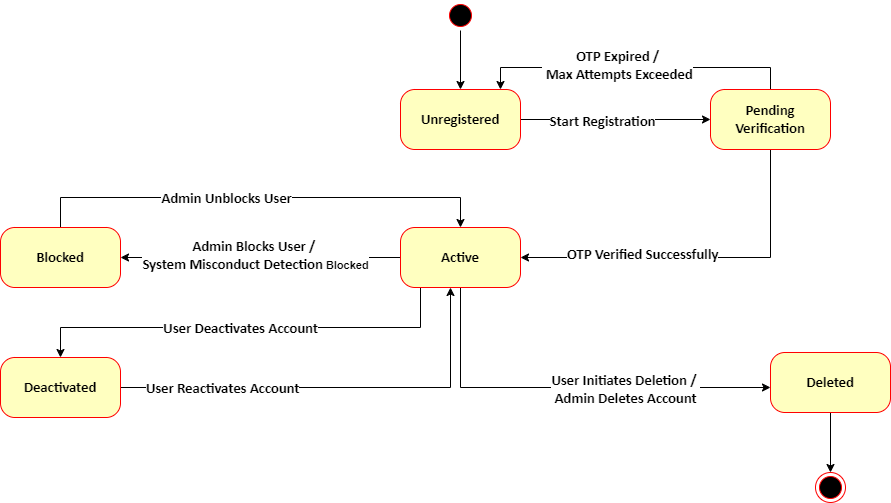

The diagram above was exported from draw.io. Its source (the exported page's mxGraphModel, read from the mxfile embedded in the PNG):
<mxGraphModel dx="1812" dy="828" grid="1" gridSize="10" guides="1" tooltips="1" connect="1" arrows="1" fold="1" page="1" pageScale="1" pageWidth="1100" pageHeight="850" background="none" math="0" shadow="0">
  <root>
    <mxCell id="0" />
    <mxCell id="1" parent="0" />
    <mxCell id="rnq6Tw5D8SAzEqQEOvFJ-12" style="edgeStyle=orthogonalEdgeStyle;rounded=0;orthogonalLoop=1;jettySize=auto;html=1;" parent="1" source="rnq6Tw5D8SAzEqQEOvFJ-3" target="rnq6Tw5D8SAzEqQEOvFJ-6" edge="1">
      <mxGeometry relative="1" as="geometry" />
    </mxCell>
    <mxCell id="rnq6Tw5D8SAzEqQEOvFJ-3" value="" style="ellipse;html=1;shape=startState;fillColor=#000000;strokeColor=#ff0000;rounded=1;shadow=0;comic=0;labelBackgroundColor=none;fontFamily=Verdana;fontSize=12;fontColor=#000000;align=center;direction=south;" parent="1" vertex="1">
      <mxGeometry x="-625" y="23" width="30" height="30" as="geometry" />
    </mxCell>
    <mxCell id="rnq6Tw5D8SAzEqQEOvFJ-5" value="" style="ellipse;html=1;shape=endState;fillColor=#000000;strokeColor=#ff0000;rounded=1;shadow=0;comic=0;labelBackgroundColor=none;fontFamily=Verdana;fontSize=12;fontColor=#000000;align=center;" parent="1" vertex="1">
      <mxGeometry x="-255" y="495" width="30" height="30" as="geometry" />
    </mxCell>
    <mxCell id="rnq6Tw5D8SAzEqQEOvFJ-19" style="edgeStyle=orthogonalEdgeStyle;rounded=0;orthogonalLoop=1;jettySize=auto;html=1;" parent="1" source="rnq6Tw5D8SAzEqQEOvFJ-6" target="rnq6Tw5D8SAzEqQEOvFJ-7" edge="1">
      <mxGeometry relative="1" as="geometry" />
    </mxCell>
    <mxCell id="rnq6Tw5D8SAzEqQEOvFJ-20" value="&lt;b&gt;&lt;span style=&quot;font-size: 11pt; font-family: Calibri, sans-serif;&quot;&gt;Start&amp;nbsp;Registration&lt;/span&gt;&lt;/b&gt;" style="edgeLabel;html=1;align=center;verticalAlign=middle;resizable=0;points=[];" parent="rnq6Tw5D8SAzEqQEOvFJ-19" vertex="1" connectable="0">
      <mxGeometry x="-0.1447" y="-1" relative="1" as="geometry">
        <mxPoint as="offset" />
      </mxGeometry>
    </mxCell>
    <mxCell id="rnq6Tw5D8SAzEqQEOvFJ-6" value="&lt;strong&gt;&lt;span style=&quot;font-size:11.0pt;line-height:&lt;br/&gt;107%;font-family:&amp;quot;Calibri&amp;quot;,sans-serif;mso-ascii-theme-font:minor-latin;&lt;br/&gt;mso-fareast-font-family:Calibri;mso-fareast-theme-font:minor-latin;mso-hansi-theme-font:&lt;br/&gt;minor-latin;mso-bidi-font-family:Arial;mso-bidi-theme-font:minor-bidi;&lt;br/&gt;mso-ansi-language:EN-US;mso-fareast-language:EN-US;mso-bidi-language:AR-SA&quot;&gt;Unregistered&lt;/span&gt;&lt;/strong&gt;" style="rounded=1;whiteSpace=wrap;html=1;arcSize=24;fillColor=#ffffc0;strokeColor=#ff0000;shadow=0;comic=0;labelBackgroundColor=none;fontFamily=Verdana;fontSize=12;fontColor=#000000;align=center;" parent="1" vertex="1">
      <mxGeometry x="-670" y="112" width="120" height="60" as="geometry" />
    </mxCell>
    <mxCell id="rnq6Tw5D8SAzEqQEOvFJ-14" style="edgeStyle=orthogonalEdgeStyle;rounded=0;orthogonalLoop=1;jettySize=auto;html=1;" parent="1" source="rnq6Tw5D8SAzEqQEOvFJ-7" target="rnq6Tw5D8SAzEqQEOvFJ-8" edge="1">
      <mxGeometry relative="1" as="geometry">
        <Array as="points">
          <mxPoint x="-300" y="280" />
        </Array>
      </mxGeometry>
    </mxCell>
    <mxCell id="rnq6Tw5D8SAzEqQEOvFJ-15" value="&lt;span class=&quot;mord&quot;&gt;&lt;b&gt;&lt;span style=&quot;font-size:11.0pt;&lt;br/&gt;line-height:107%;font-family:&amp;quot;Calibri&amp;quot;,sans-serif;mso-ascii-theme-font:minor-latin;&lt;br/&gt;mso-fareast-font-family:Calibri;mso-fareast-theme-font:minor-latin;mso-hansi-theme-font:&lt;br/&gt;minor-latin;mso-bidi-font-family:Arial;mso-bidi-theme-font:minor-bidi;&lt;br/&gt;mso-ansi-language:EN-US;mso-fareast-language:EN-US;mso-bidi-language:AR-SA&quot;&gt;OTP&amp;nbsp;Verified&amp;nbsp;Successfully&lt;/span&gt;&lt;/b&gt;&lt;/span&gt;" style="edgeLabel;html=1;align=center;verticalAlign=middle;resizable=0;points=[];" parent="rnq6Tw5D8SAzEqQEOvFJ-14" vertex="1" connectable="0">
      <mxGeometry x="0.3216" y="-4" relative="1" as="geometry">
        <mxPoint as="offset" />
      </mxGeometry>
    </mxCell>
    <mxCell id="rnq6Tw5D8SAzEqQEOvFJ-16" style="edgeStyle=orthogonalEdgeStyle;rounded=0;orthogonalLoop=1;jettySize=auto;html=1;" parent="1" source="rnq6Tw5D8SAzEqQEOvFJ-7" target="rnq6Tw5D8SAzEqQEOvFJ-6" edge="1">
      <mxGeometry relative="1" as="geometry">
        <Array as="points">
          <mxPoint x="-300" y="90" />
          <mxPoint x="-570" y="90" />
        </Array>
      </mxGeometry>
    </mxCell>
    <mxCell id="rnq6Tw5D8SAzEqQEOvFJ-17" value="&lt;span class=&quot;mord&quot;&gt;&lt;b&gt;&lt;span style=&quot;font-size:11.0pt;&lt;br/&gt;line-height:107%;font-family:&amp;quot;Calibri&amp;quot;,sans-serif;mso-ascii-theme-font:minor-latin;&lt;br/&gt;mso-fareast-font-family:Calibri;mso-fareast-theme-font:minor-latin;mso-hansi-theme-font:&lt;br/&gt;minor-latin;mso-bidi-font-family:Arial;mso-bidi-theme-font:minor-bidi;&lt;br/&gt;mso-ansi-language:EN-US;mso-fareast-language:EN-US;mso-bidi-language:AR-SA&quot;&gt;OTP&amp;nbsp;Expired&amp;nbsp;/&lt;/span&gt;&lt;/b&gt;&lt;/span&gt;&lt;div&gt;&lt;span class=&quot;mord&quot;&gt;&lt;b&gt;&lt;span style=&quot;font-size:11.0pt;&lt;br/&gt;line-height:107%;font-family:&amp;quot;Calibri&amp;quot;,sans-serif;mso-ascii-theme-font:minor-latin;&lt;br/&gt;mso-fareast-font-family:Calibri;mso-fareast-theme-font:minor-latin;mso-hansi-theme-font:&lt;br/&gt;minor-latin;mso-bidi-font-family:Arial;mso-bidi-theme-font:minor-bidi;&lt;br/&gt;mso-ansi-language:EN-US;mso-fareast-language:EN-US;mso-bidi-language:AR-SA&quot;&gt;&amp;nbsp;Max&amp;nbsp;Attempts&amp;nbsp;Exceeded&lt;/span&gt;&lt;/b&gt;&lt;/span&gt;&lt;/div&gt;" style="edgeLabel;html=1;align=center;verticalAlign=middle;resizable=0;points=[];" parent="rnq6Tw5D8SAzEqQEOvFJ-16" vertex="1" connectable="0">
      <mxGeometry x="0.1274" y="-3" relative="1" as="geometry">
        <mxPoint x="1" as="offset" />
      </mxGeometry>
    </mxCell>
    <mxCell id="rnq6Tw5D8SAzEqQEOvFJ-7" value="&lt;strong&gt;&lt;span style=&quot;font-size:11.0pt;line-height:&lt;br/&gt;107%;font-family:&amp;quot;Calibri&amp;quot;,sans-serif;mso-ascii-theme-font:minor-latin;&lt;br/&gt;mso-fareast-font-family:Calibri;mso-fareast-theme-font:minor-latin;mso-hansi-theme-font:&lt;br/&gt;minor-latin;mso-bidi-font-family:Arial;mso-bidi-theme-font:minor-bidi;&lt;br/&gt;mso-ansi-language:EN-US;mso-fareast-language:EN-US;mso-bidi-language:AR-SA&quot;&gt;Pending&lt;br/&gt;Verification&lt;/span&gt;&lt;/strong&gt;" style="rounded=1;whiteSpace=wrap;html=1;arcSize=24;fillColor=#ffffc0;strokeColor=#ff0000;shadow=0;comic=0;labelBackgroundColor=none;fontFamily=Verdana;fontSize=12;fontColor=#000000;align=center;" parent="1" vertex="1">
      <mxGeometry x="-360" y="112" width="120" height="60" as="geometry" />
    </mxCell>
    <mxCell id="rnq6Tw5D8SAzEqQEOvFJ-21" style="edgeStyle=orthogonalEdgeStyle;rounded=0;orthogonalLoop=1;jettySize=auto;html=1;" parent="1" source="rnq6Tw5D8SAzEqQEOvFJ-8" target="rnq6Tw5D8SAzEqQEOvFJ-9" edge="1">
      <mxGeometry relative="1" as="geometry" />
    </mxCell>
    <mxCell id="rnq6Tw5D8SAzEqQEOvFJ-22" value="&lt;span class=&quot;mord&quot;&gt;&lt;b&gt;&lt;span style=&quot;font-size:11.0pt;&lt;br/&gt;line-height:107%;font-family:&amp;quot;Calibri&amp;quot;,sans-serif;mso-ascii-theme-font:minor-latin;&lt;br/&gt;mso-fareast-font-family:Calibri;mso-fareast-theme-font:minor-latin;mso-hansi-theme-font:&lt;br/&gt;minor-latin;mso-bidi-font-family:Arial;mso-bidi-theme-font:minor-bidi;&lt;br/&gt;mso-ansi-language:EN-US;mso-fareast-language:EN-US;mso-bidi-language:AR-SA&quot;&gt;Admin&amp;nbsp;Blocks&amp;nbsp;User&amp;nbsp;/&amp;nbsp;&lt;/span&gt;&lt;/b&gt;&lt;/span&gt;&lt;div&gt;&lt;span class=&quot;mord&quot;&gt;&lt;b&gt;&lt;span style=&quot;font-size:11.0pt;&lt;br/&gt;line-height:107%;font-family:&amp;quot;Calibri&amp;quot;,sans-serif;mso-ascii-theme-font:minor-latin;&lt;br/&gt;mso-fareast-font-family:Calibri;mso-fareast-theme-font:minor-latin;mso-hansi-theme-font:&lt;br/&gt;minor-latin;mso-bidi-font-family:Arial;mso-bidi-theme-font:minor-bidi;&lt;br/&gt;mso-ansi-language:EN-US;mso-fareast-language:EN-US;mso-bidi-language:AR-SA&quot;&gt;System&amp;nbsp;Misconduct&amp;nbsp;Detection&lt;/span&gt;&lt;/b&gt;&lt;/span&gt;&lt;span class=&quot;vlist-s&quot;&gt;&lt;span style=&quot;min-width: 1.469em&quot;&gt;&lt;b&gt;&lt;span style=&quot;font-size:11.0pt;&lt;br/&gt;line-height:107%;font-family:&amp;quot;Calibri&amp;quot;,sans-serif;mso-ascii-theme-font:minor-latin;&lt;br/&gt;mso-fareast-font-family:Calibri;mso-fareast-theme-font:minor-latin;mso-hansi-theme-font:&lt;br/&gt;minor-latin;mso-bidi-font-family:Arial;mso-bidi-theme-font:minor-bidi;&lt;br/&gt;mso-ansi-language:EN-US;mso-fareast-language:EN-US;mso-bidi-language:AR-SA&quot;&gt;&lt;/span&gt;&lt;/b&gt;&lt;/span&gt;&lt;/span&gt;&lt;strong&gt;&lt;span style=&quot;font-size:11.0pt;line-height:107%;font-family:&amp;quot;Calibri&amp;quot;,sans-serif;&lt;br/&gt;mso-ascii-theme-font:minor-latin;mso-fareast-font-family:Calibri;mso-fareast-theme-font:&lt;br/&gt;minor-latin;mso-hansi-theme-font:minor-latin;mso-bidi-font-family:Arial;&lt;br/&gt;mso-bidi-theme-font:minor-bidi;mso-ansi-language:EN-US;mso-fareast-language:&lt;br/&gt;EN-US;mso-bidi-language:AR-SA&quot;&gt;&lt;/span&gt; Blocked&lt;/strong&gt;&lt;/div&gt;" style="edgeLabel;html=1;align=center;verticalAlign=middle;resizable=0;points=[];" parent="rnq6Tw5D8SAzEqQEOvFJ-21" vertex="1" connectable="0">
      <mxGeometry x="0.0417" y="-3" relative="1" as="geometry">
        <mxPoint as="offset" />
      </mxGeometry>
    </mxCell>
    <mxCell id="rnq6Tw5D8SAzEqQEOvFJ-25" style="edgeStyle=orthogonalEdgeStyle;rounded=0;orthogonalLoop=1;jettySize=auto;html=1;" parent="1" source="rnq6Tw5D8SAzEqQEOvFJ-8" target="rnq6Tw5D8SAzEqQEOvFJ-10" edge="1">
      <mxGeometry relative="1" as="geometry">
        <Array as="points">
          <mxPoint x="-650" y="350" />
          <mxPoint x="-1010" y="350" />
        </Array>
      </mxGeometry>
    </mxCell>
    <mxCell id="rnq6Tw5D8SAzEqQEOvFJ-26" value="&lt;span class=&quot;mord&quot;&gt;&lt;b&gt;&lt;span style=&quot;font-size:11.0pt;&lt;br/&gt;line-height:107%;font-family:&amp;quot;Calibri&amp;quot;,sans-serif;mso-ascii-theme-font:minor-latin;&lt;br/&gt;mso-fareast-font-family:Calibri;mso-fareast-theme-font:minor-latin;mso-hansi-theme-font:&lt;br/&gt;minor-latin;mso-bidi-font-family:Arial;mso-bidi-theme-font:minor-bidi;&lt;br/&gt;mso-ansi-language:EN-US;mso-fareast-language:EN-US;mso-bidi-language:AR-SA&quot;&gt;User&amp;nbsp;Deactivates&amp;nbsp;Account&lt;/span&gt;&lt;/b&gt;&lt;/span&gt;" style="edgeLabel;html=1;align=center;verticalAlign=middle;resizable=0;points=[];" parent="rnq6Tw5D8SAzEqQEOvFJ-25" vertex="1" connectable="0">
      <mxGeometry x="0.4148" y="2" relative="1" as="geometry">
        <mxPoint x="83" y="-2" as="offset" />
      </mxGeometry>
    </mxCell>
    <mxCell id="rnq6Tw5D8SAzEqQEOvFJ-29" style="edgeStyle=orthogonalEdgeStyle;rounded=0;orthogonalLoop=1;jettySize=auto;html=1;" parent="1" source="rnq6Tw5D8SAzEqQEOvFJ-8" target="rnq6Tw5D8SAzEqQEOvFJ-11" edge="1">
      <mxGeometry relative="1" as="geometry">
        <Array as="points">
          <mxPoint x="-610" y="410" />
        </Array>
      </mxGeometry>
    </mxCell>
    <mxCell id="rnq6Tw5D8SAzEqQEOvFJ-30" value="&lt;span class=&quot;mord&quot;&gt;&lt;b&gt;&lt;span style=&quot;font-size:11.0pt;&lt;br/&gt;line-height:107%;font-family:&amp;quot;Calibri&amp;quot;,sans-serif;mso-ascii-theme-font:minor-latin;&lt;br/&gt;mso-fareast-font-family:Calibri;mso-fareast-theme-font:minor-latin;mso-hansi-theme-font:&lt;br/&gt;minor-latin;mso-bidi-font-family:Arial;mso-bidi-theme-font:minor-bidi;&lt;br/&gt;mso-ansi-language:EN-US;mso-fareast-language:EN-US;mso-bidi-language:AR-SA&quot;&gt;User&amp;nbsp;Initiates&amp;nbsp;Deletion&amp;nbsp;/&amp;nbsp;&lt;/span&gt;&lt;/b&gt;&lt;/span&gt;&lt;div&gt;&lt;span class=&quot;mord&quot;&gt;&lt;b&gt;&lt;span style=&quot;font-size:11.0pt;&lt;br/&gt;line-height:107%;font-family:&amp;quot;Calibri&amp;quot;,sans-serif;mso-ascii-theme-font:minor-latin;&lt;br/&gt;mso-fareast-font-family:Calibri;mso-fareast-theme-font:minor-latin;mso-hansi-theme-font:&lt;br/&gt;minor-latin;mso-bidi-font-family:Arial;mso-bidi-theme-font:minor-bidi;&lt;br/&gt;mso-ansi-language:EN-US;mso-fareast-language:EN-US;mso-bidi-language:AR-SA&quot;&gt;Admin&amp;nbsp;Deletes&amp;nbsp;Account&lt;/span&gt;&lt;/b&gt;&lt;/span&gt;&lt;span class=&quot;vlist-s&quot;&gt;&lt;span style=&quot;min-width: 1.469em&quot;&gt;&lt;b&gt;&lt;span style=&quot;font-size:11.0pt;&lt;br/&gt;line-height:107%;font-family:&amp;quot;Calibri&amp;quot;,sans-serif;mso-ascii-theme-font:minor-latin;&lt;br/&gt;mso-fareast-font-family:Calibri;mso-fareast-theme-font:minor-latin;mso-hansi-theme-font:&lt;br/&gt;minor-latin;mso-bidi-font-family:Arial;mso-bidi-theme-font:minor-bidi;&lt;br/&gt;mso-ansi-language:EN-US;mso-fareast-language:EN-US;mso-bidi-language:AR-SA&quot;&gt;&lt;/span&gt;&lt;/b&gt;&lt;/span&gt;&lt;/span&gt;&lt;/div&gt;" style="edgeLabel;html=1;align=center;verticalAlign=middle;resizable=0;points=[];" parent="rnq6Tw5D8SAzEqQEOvFJ-29" vertex="1" connectable="0">
      <mxGeometry x="0.2866" y="-1" relative="1" as="geometry">
        <mxPoint as="offset" />
      </mxGeometry>
    </mxCell>
    <mxCell id="rnq6Tw5D8SAzEqQEOvFJ-8" value="&lt;strong&gt;&lt;span style=&quot;font-size:11.0pt;line-height:&lt;br/&gt;107%;font-family:&amp;quot;Calibri&amp;quot;,sans-serif;mso-ascii-theme-font:minor-latin;&lt;br/&gt;mso-fareast-font-family:Calibri;mso-fareast-theme-font:minor-latin;mso-hansi-theme-font:&lt;br/&gt;minor-latin;mso-bidi-font-family:Arial;mso-bidi-theme-font:minor-bidi;&lt;br/&gt;mso-ansi-language:EN-US;mso-fareast-language:EN-US;mso-bidi-language:AR-SA&quot;&gt;Active&lt;/span&gt;&lt;/strong&gt;" style="rounded=1;whiteSpace=wrap;html=1;arcSize=24;fillColor=#ffffc0;strokeColor=#ff0000;shadow=0;comic=0;labelBackgroundColor=none;fontFamily=Verdana;fontSize=12;fontColor=#000000;align=center;" parent="1" vertex="1">
      <mxGeometry x="-670" y="250" width="120" height="60" as="geometry" />
    </mxCell>
    <mxCell id="rnq6Tw5D8SAzEqQEOvFJ-23" style="edgeStyle=orthogonalEdgeStyle;rounded=0;orthogonalLoop=1;jettySize=auto;html=1;" parent="1" source="rnq6Tw5D8SAzEqQEOvFJ-9" target="rnq6Tw5D8SAzEqQEOvFJ-8" edge="1">
      <mxGeometry relative="1" as="geometry">
        <Array as="points">
          <mxPoint x="-1010" y="220" />
          <mxPoint x="-610" y="220" />
        </Array>
      </mxGeometry>
    </mxCell>
    <mxCell id="rnq6Tw5D8SAzEqQEOvFJ-24" value="&lt;span class=&quot;mord&quot;&gt;&lt;b&gt;&lt;span style=&quot;font-size:11.0pt;&lt;br/&gt;line-height:107%;font-family:&amp;quot;Calibri&amp;quot;,sans-serif;mso-ascii-theme-font:minor-latin;&lt;br/&gt;mso-fareast-font-family:Calibri;mso-fareast-theme-font:minor-latin;mso-hansi-theme-font:&lt;br/&gt;minor-latin;mso-bidi-font-family:Arial;mso-bidi-theme-font:minor-bidi;&lt;br/&gt;mso-ansi-language:EN-US;mso-fareast-language:EN-US;mso-bidi-language:AR-SA&quot;&gt;Admin&amp;nbsp;Unblocks&amp;nbsp;User&lt;/span&gt;&lt;/b&gt;&lt;/span&gt;&lt;span class=&quot;vlist-s&quot;&gt;&lt;span style=&quot;min-width: 1.469em&quot;&gt;&lt;b&gt;&lt;span style=&quot;font-size:11.0pt;&lt;br/&gt;line-height:107%;font-family:&amp;quot;Calibri&amp;quot;,sans-serif;mso-ascii-theme-font:minor-latin;&lt;br/&gt;mso-fareast-font-family:Calibri;mso-fareast-theme-font:minor-latin;mso-hansi-theme-font:&lt;br/&gt;minor-latin;mso-bidi-font-family:Arial;mso-bidi-theme-font:minor-bidi;&lt;br/&gt;mso-ansi-language:EN-US;mso-fareast-language:EN-US;mso-bidi-language:AR-SA&quot;&gt;&lt;/span&gt;&lt;/b&gt;&lt;/span&gt;&lt;/span&gt;&lt;strong&gt;&lt;span style=&quot;font-size:11.0pt;line-height:107%;font-family:&amp;quot;Calibri&amp;quot;,sans-serif;&lt;br/&gt;mso-ascii-theme-font:minor-latin;mso-fareast-font-family:Calibri;mso-fareast-theme-font:&lt;br/&gt;minor-latin;mso-hansi-theme-font:minor-latin;mso-bidi-font-family:Arial;&lt;br/&gt;mso-bidi-theme-font:minor-bidi;mso-ansi-language:EN-US;mso-fareast-language:&lt;br/&gt;EN-US;mso-bidi-language:AR-SA&quot;&gt;&lt;/span&gt;&lt;/strong&gt;" style="edgeLabel;html=1;align=center;verticalAlign=middle;resizable=0;points=[];" parent="rnq6Tw5D8SAzEqQEOvFJ-23" vertex="1" connectable="0">
      <mxGeometry x="-0.1522" relative="1" as="geometry">
        <mxPoint as="offset" />
      </mxGeometry>
    </mxCell>
    <mxCell id="rnq6Tw5D8SAzEqQEOvFJ-9" value="&lt;strong&gt;&lt;span style=&quot;font-size:11.0pt;line-height:&lt;br/&gt;107%;font-family:&amp;quot;Calibri&amp;quot;,sans-serif;mso-ascii-theme-font:minor-latin;&lt;br/&gt;mso-fareast-font-family:Calibri;mso-fareast-theme-font:minor-latin;mso-hansi-theme-font:&lt;br/&gt;minor-latin;mso-bidi-font-family:Arial;mso-bidi-theme-font:minor-bidi;&lt;br/&gt;mso-ansi-language:EN-US;mso-fareast-language:EN-US;mso-bidi-language:AR-SA&quot;&gt;Blocked&lt;/span&gt;&lt;/strong&gt;" style="rounded=1;whiteSpace=wrap;html=1;arcSize=24;fillColor=#ffffc0;strokeColor=#ff0000;shadow=0;comic=0;labelBackgroundColor=none;fontFamily=Verdana;fontSize=12;fontColor=#000000;align=center;" parent="1" vertex="1">
      <mxGeometry x="-1070" y="250" width="120" height="60" as="geometry" />
    </mxCell>
    <mxCell id="rnq6Tw5D8SAzEqQEOvFJ-27" style="edgeStyle=orthogonalEdgeStyle;rounded=0;orthogonalLoop=1;jettySize=auto;html=1;" parent="1" source="rnq6Tw5D8SAzEqQEOvFJ-10" target="rnq6Tw5D8SAzEqQEOvFJ-8" edge="1">
      <mxGeometry relative="1" as="geometry">
        <Array as="points">
          <mxPoint x="-620" y="410" />
        </Array>
      </mxGeometry>
    </mxCell>
    <mxCell id="rnq6Tw5D8SAzEqQEOvFJ-28" value="&lt;span class=&quot;mord&quot;&gt;&lt;b&gt;&lt;span style=&quot;font-size:11.0pt;&lt;br/&gt;line-height:107%;font-family:&amp;quot;Calibri&amp;quot;,sans-serif;mso-ascii-theme-font:minor-latin;&lt;br/&gt;mso-fareast-font-family:Calibri;mso-fareast-theme-font:minor-latin;mso-hansi-theme-font:&lt;br/&gt;minor-latin;mso-bidi-font-family:Arial;mso-bidi-theme-font:minor-bidi;&lt;br/&gt;mso-ansi-language:EN-US;mso-fareast-language:EN-US;mso-bidi-language:AR-SA&quot;&gt;User&amp;nbsp;Reactivates&amp;nbsp;Account&lt;/span&gt;&lt;/b&gt;&lt;/span&gt;" style="edgeLabel;html=1;align=center;verticalAlign=middle;resizable=0;points=[];" parent="rnq6Tw5D8SAzEqQEOvFJ-27" vertex="1" connectable="0">
      <mxGeometry x="-0.0319" y="-4" relative="1" as="geometry">
        <mxPoint x="-107" y="-4" as="offset" />
      </mxGeometry>
    </mxCell>
    <mxCell id="rnq6Tw5D8SAzEqQEOvFJ-10" value="&lt;strong&gt;&lt;span style=&quot;font-size:11.0pt;line-height:&lt;br/&gt;107%;font-family:&amp;quot;Calibri&amp;quot;,sans-serif;mso-ascii-theme-font:minor-latin;&lt;br/&gt;mso-fareast-font-family:Calibri;mso-fareast-theme-font:minor-latin;mso-hansi-theme-font:&lt;br/&gt;minor-latin;mso-bidi-font-family:Arial;mso-bidi-theme-font:minor-bidi;&lt;br/&gt;mso-ansi-language:EN-US;mso-fareast-language:EN-US;mso-bidi-language:AR-SA&quot;&gt;Deactivated&lt;/span&gt;&lt;/strong&gt;" style="rounded=1;whiteSpace=wrap;html=1;arcSize=24;fillColor=#ffffc0;strokeColor=#ff0000;shadow=0;comic=0;labelBackgroundColor=none;fontFamily=Verdana;fontSize=12;fontColor=#000000;align=center;" parent="1" vertex="1">
      <mxGeometry x="-1070" y="380" width="120" height="60" as="geometry" />
    </mxCell>
    <mxCell id="rnq6Tw5D8SAzEqQEOvFJ-31" style="edgeStyle=orthogonalEdgeStyle;rounded=0;orthogonalLoop=1;jettySize=auto;html=1;" parent="1" source="rnq6Tw5D8SAzEqQEOvFJ-11" target="rnq6Tw5D8SAzEqQEOvFJ-5" edge="1">
      <mxGeometry relative="1" as="geometry" />
    </mxCell>
    <mxCell id="rnq6Tw5D8SAzEqQEOvFJ-11" value="&lt;strong&gt;&lt;span style=&quot;font-size:11.0pt;line-height:&lt;br/&gt;107%;font-family:&amp;quot;Calibri&amp;quot;,sans-serif;mso-ascii-theme-font:minor-latin;&lt;br/&gt;mso-fareast-font-family:Calibri;mso-fareast-theme-font:minor-latin;mso-hansi-theme-font:&lt;br/&gt;minor-latin;mso-bidi-font-family:Arial;mso-bidi-theme-font:minor-bidi;&lt;br/&gt;mso-ansi-language:EN-US;mso-fareast-language:EN-US;mso-bidi-language:AR-SA&quot;&gt;Deleted&lt;/span&gt;&lt;/strong&gt;" style="rounded=1;whiteSpace=wrap;html=1;arcSize=24;fillColor=#ffffc0;strokeColor=#ff0000;shadow=0;comic=0;labelBackgroundColor=none;fontFamily=Verdana;fontSize=12;fontColor=#000000;align=center;" parent="1" vertex="1">
      <mxGeometry x="-300" y="375" width="120" height="60" as="geometry" />
    </mxCell>
  </root>
</mxGraphModel>